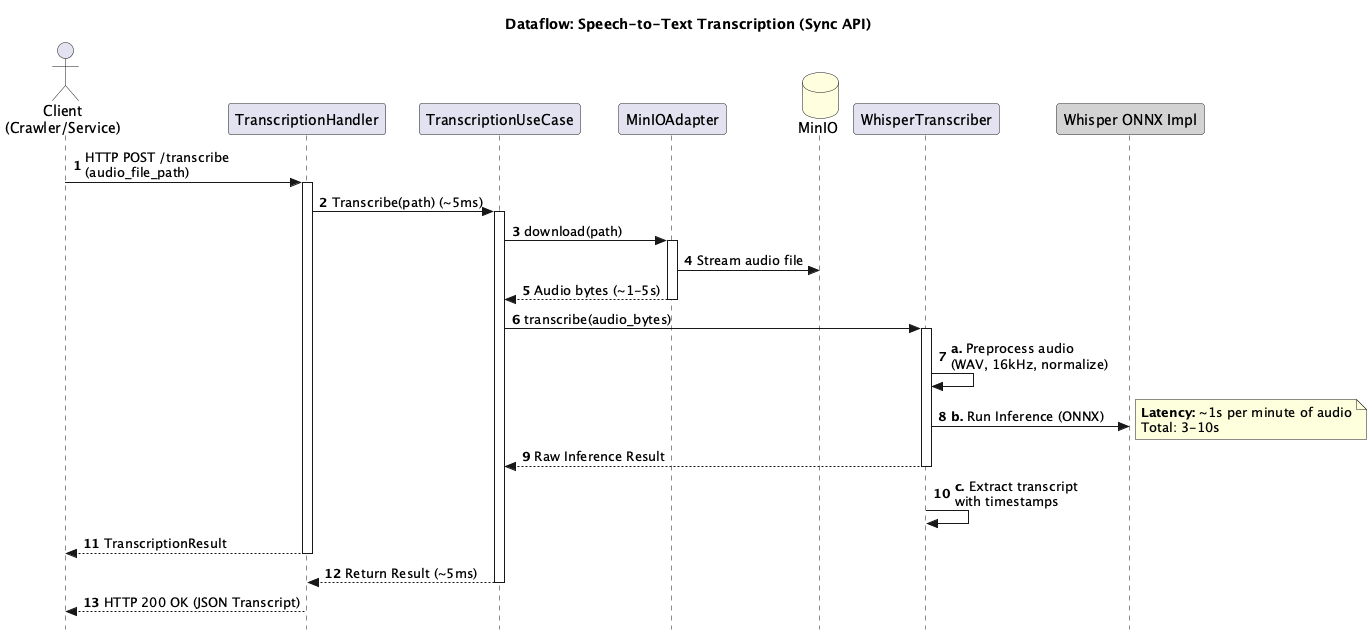

The diagram above was rendered by PlantUML. Its source (embedded in the PNG):
@startuml
title Dataflow: Speech-to-Text Transcription (Sync API)

autonumber
skinparam Style strictuml
skinparam MaxMessageSize 200

actor "Client\n(Crawler/Service)" as client
participant "TranscriptionHandler" as handler
participant "TranscriptionUseCase" as uc
participant "MinIOAdapter" as minio_infra
database "MinIO" as minio #LightYellow
participant "WhisperTranscriber" as domain
participant "Whisper ONNX Impl" as whisper_engine #LightGrey

client -> handler : HTTP POST /transcribe\n(audio_file_path)
activate handler
    handler -> uc : Transcribe(path) (~5ms)
    activate uc
        
        uc -> minio_infra : download(path)
        activate minio_infra
            minio_infra -> minio : Stream audio file
            return Audio bytes (~1-5s)
        deactivate minio_infra
        
        uc -> domain : transcribe(audio_bytes)
        activate domain
            domain -> domain : **a.** Preprocess audio\n(WAV, 16kHz, normalize)
            
            domain -> whisper_engine : **b.** Run Inference (ONNX)
            note right: **Latency:** ~1s per minute of audio\nTotal: 3-10s
            return Raw Inference Result
            
            domain -> domain : **c.** Extract transcript\nwith timestamps
            return TranscriptionResult
        deactivate domain
        
        uc --> handler : Return Result (~5ms)
    deactivate uc
    handler --> client : HTTP 200 OK (JSON Transcript)
deactivate handler

@enduml